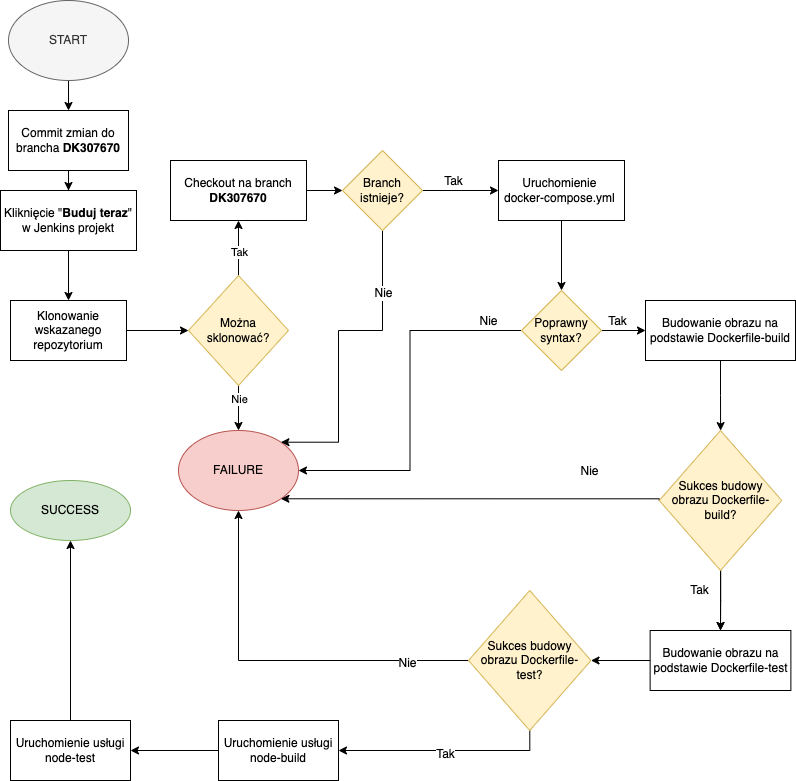

The diagram above was exported from draw.io. Its source (the exported page's mxGraphModel, read from the mxfile embedded in the PNG):
<mxGraphModel dx="1731" dy="984" grid="1" gridSize="10" guides="1" tooltips="1" connect="1" arrows="1" fold="1" page="1" pageScale="1" pageWidth="827" pageHeight="1169" math="0" shadow="0">
  <root>
    <mxCell id="0" />
    <mxCell id="1" parent="0" />
    <mxCell id="rufCV6nQWskryWytRez3-52" value="" style="edgeStyle=orthogonalEdgeStyle;rounded=0;orthogonalLoop=1;jettySize=auto;html=1;fontSize=12;" edge="1" parent="1" source="rufCV6nQWskryWytRez3-3" target="rufCV6nQWskryWytRez3-49">
      <mxGeometry relative="1" as="geometry" />
    </mxCell>
    <mxCell id="rufCV6nQWskryWytRez3-3" value="START" style="ellipse;whiteSpace=wrap;html=1;strokeColor=#666666;strokeWidth=1;fillColor=#f5f5f5;fontColor=#333333;" vertex="1" parent="1">
      <mxGeometry x="40" y="10" width="120" height="80" as="geometry" />
    </mxCell>
    <mxCell id="rufCV6nQWskryWytRez3-10" value="" style="edgeStyle=orthogonalEdgeStyle;rounded=0;orthogonalLoop=1;jettySize=auto;html=1;" edge="1" parent="1" source="rufCV6nQWskryWytRez3-5" target="rufCV6nQWskryWytRez3-9">
      <mxGeometry relative="1" as="geometry" />
    </mxCell>
    <mxCell id="rufCV6nQWskryWytRez3-5" value="Kliknięcie &quot;&lt;b&gt;Buduj teraz&lt;/b&gt;&quot; w Jenkins projekt" style="rounded=0;whiteSpace=wrap;html=1;strokeColor=#000000;strokeWidth=1;fillColor=default;gradientColor=none;imageWidth=24;" vertex="1" parent="1">
      <mxGeometry x="32" y="200" width="136" height="60" as="geometry" />
    </mxCell>
    <mxCell id="rufCV6nQWskryWytRez3-33" value="" style="edgeStyle=orthogonalEdgeStyle;rounded=0;orthogonalLoop=1;jettySize=auto;html=1;fontSize=12;" edge="1" parent="1" source="rufCV6nQWskryWytRez3-6" target="rufCV6nQWskryWytRez3-32">
      <mxGeometry relative="1" as="geometry" />
    </mxCell>
    <mxCell id="rufCV6nQWskryWytRez3-6" value="Checkout na branch &lt;b&gt;DK307670&lt;/b&gt;" style="rounded=0;whiteSpace=wrap;html=1;strokeColor=#000000;strokeWidth=1;fillColor=default;gradientColor=none;" vertex="1" parent="1">
      <mxGeometry x="202" y="170" width="136" height="60" as="geometry" />
    </mxCell>
    <mxCell id="rufCV6nQWskryWytRez3-23" value="" style="edgeStyle=orthogonalEdgeStyle;rounded=0;orthogonalLoop=1;jettySize=auto;html=1;" edge="1" parent="1" source="rufCV6nQWskryWytRez3-9" target="rufCV6nQWskryWytRez3-22">
      <mxGeometry relative="1" as="geometry" />
    </mxCell>
    <mxCell id="rufCV6nQWskryWytRez3-9" value="Klonowanie wskazanego repozytorium" style="whiteSpace=wrap;html=1;strokeColor=#000000;rounded=0;strokeWidth=1;gradientColor=none;" vertex="1" parent="1">
      <mxGeometry x="42" y="310" width="116" height="60" as="geometry" />
    </mxCell>
    <mxCell id="rufCV6nQWskryWytRez3-42" value="" style="edgeStyle=orthogonalEdgeStyle;rounded=0;orthogonalLoop=1;jettySize=auto;html=1;fontSize=12;" edge="1" parent="1" source="rufCV6nQWskryWytRez3-12" target="rufCV6nQWskryWytRez3-41">
      <mxGeometry relative="1" as="geometry" />
    </mxCell>
    <mxCell id="rufCV6nQWskryWytRez3-12" value="Uruchomienie &lt;br&gt;docker-compose.yml&amp;nbsp;" style="whiteSpace=wrap;html=1;strokeColor=#000000;rounded=0;strokeWidth=1;gradientColor=none;" vertex="1" parent="1">
      <mxGeometry x="530" y="170" width="126" height="60" as="geometry" />
    </mxCell>
    <mxCell id="rufCV6nQWskryWytRez3-56" value="" style="edgeStyle=orthogonalEdgeStyle;rounded=0;orthogonalLoop=1;jettySize=auto;html=1;fontSize=12;" edge="1" parent="1" source="rufCV6nQWskryWytRez3-14" target="rufCV6nQWskryWytRez3-55">
      <mxGeometry relative="1" as="geometry" />
    </mxCell>
    <mxCell id="rufCV6nQWskryWytRez3-14" value="Budowanie obrazu na podstawie Dockerfile-build" style="whiteSpace=wrap;html=1;strokeColor=#000000;rounded=0;strokeWidth=1;gradientColor=none;" vertex="1" parent="1">
      <mxGeometry x="677" y="310" width="150" height="60" as="geometry" />
    </mxCell>
    <mxCell id="rufCV6nQWskryWytRez3-65" value="" style="edgeStyle=orthogonalEdgeStyle;rounded=0;orthogonalLoop=1;jettySize=auto;html=1;fontSize=12;" edge="1" parent="1" source="rufCV6nQWskryWytRez3-16" target="rufCV6nQWskryWytRez3-64">
      <mxGeometry relative="1" as="geometry" />
    </mxCell>
    <mxCell id="rufCV6nQWskryWytRez3-16" value="Budowanie obrazu na podstawie Dockerfile-test" style="whiteSpace=wrap;html=1;strokeColor=#000000;rounded=0;strokeWidth=1;gradientColor=none;" vertex="1" parent="1">
      <mxGeometry x="681.63" y="640" width="140.75" height="60" as="geometry" />
    </mxCell>
    <mxCell id="rufCV6nQWskryWytRez3-69" value="" style="edgeStyle=orthogonalEdgeStyle;rounded=0;orthogonalLoop=1;jettySize=auto;html=1;fontSize=12;" edge="1" parent="1" source="rufCV6nQWskryWytRez3-18" target="rufCV6nQWskryWytRez3-20">
      <mxGeometry relative="1" as="geometry" />
    </mxCell>
    <mxCell id="rufCV6nQWskryWytRez3-18" value="Uruchomienie usługi node-build" style="whiteSpace=wrap;html=1;strokeColor=#000000;rounded=0;strokeWidth=1;gradientColor=none;" vertex="1" parent="1">
      <mxGeometry x="250" y="730" width="120" height="60" as="geometry" />
    </mxCell>
    <mxCell id="rufCV6nQWskryWytRez3-72" value="" style="edgeStyle=orthogonalEdgeStyle;rounded=0;orthogonalLoop=1;jettySize=auto;html=1;fontSize=12;" edge="1" parent="1" source="rufCV6nQWskryWytRez3-20" target="rufCV6nQWskryWytRez3-71">
      <mxGeometry relative="1" as="geometry" />
    </mxCell>
    <mxCell id="rufCV6nQWskryWytRez3-20" value="Uruchomienie usługi node-test" style="whiteSpace=wrap;html=1;strokeColor=#000000;rounded=0;strokeWidth=1;gradientColor=none;" vertex="1" parent="1">
      <mxGeometry x="42" y="730" width="120" height="60" as="geometry" />
    </mxCell>
    <mxCell id="rufCV6nQWskryWytRez3-25" value="" style="edgeStyle=orthogonalEdgeStyle;rounded=0;orthogonalLoop=1;jettySize=auto;html=1;" edge="1" parent="1" source="rufCV6nQWskryWytRez3-22" target="rufCV6nQWskryWytRez3-6">
      <mxGeometry relative="1" as="geometry" />
    </mxCell>
    <mxCell id="rufCV6nQWskryWytRez3-26" value="Tak" style="edgeLabel;html=1;align=center;verticalAlign=middle;resizable=0;points=[];" vertex="1" connectable="0" parent="rufCV6nQWskryWytRez3-25">
      <mxGeometry x="-0.12" relative="1" as="geometry">
        <mxPoint as="offset" />
      </mxGeometry>
    </mxCell>
    <mxCell id="rufCV6nQWskryWytRez3-28" value="" style="edgeStyle=orthogonalEdgeStyle;rounded=0;orthogonalLoop=1;jettySize=auto;html=1;entryX=0.5;entryY=0;entryDx=0;entryDy=0;" edge="1" parent="1" source="rufCV6nQWskryWytRez3-22" target="rufCV6nQWskryWytRez3-31">
      <mxGeometry relative="1" as="geometry">
        <mxPoint x="320" y="450" as="targetPoint" />
      </mxGeometry>
    </mxCell>
    <mxCell id="rufCV6nQWskryWytRez3-29" value="Nie&lt;br&gt;" style="edgeLabel;html=1;align=center;verticalAlign=middle;resizable=0;points=[];" vertex="1" connectable="0" parent="rufCV6nQWskryWytRez3-28">
      <mxGeometry x="-0.15" y="2" relative="1" as="geometry">
        <mxPoint x="-2" y="-6" as="offset" />
      </mxGeometry>
    </mxCell>
    <mxCell id="rufCV6nQWskryWytRez3-22" value="Można sklonować?" style="rhombus;whiteSpace=wrap;html=1;strokeColor=#d6b656;rounded=0;strokeWidth=1;fillColor=#fff2cc;" vertex="1" parent="1">
      <mxGeometry x="220" y="285" width="100" height="110" as="geometry" />
    </mxCell>
    <mxCell id="rufCV6nQWskryWytRez3-31" value="FAILURE" style="ellipse;whiteSpace=wrap;html=1;labelBackgroundColor=none;labelBorderColor=none;fontSize=12;strokeColor=#b85450;strokeWidth=1;fillColor=#f8cecc;" vertex="1" parent="1">
      <mxGeometry x="210" y="440" width="120" height="80" as="geometry" />
    </mxCell>
    <mxCell id="rufCV6nQWskryWytRez3-35" value="" style="edgeStyle=orthogonalEdgeStyle;rounded=0;orthogonalLoop=1;jettySize=auto;html=1;fontSize=12;" edge="1" parent="1" source="rufCV6nQWskryWytRez3-32" target="rufCV6nQWskryWytRez3-12">
      <mxGeometry relative="1" as="geometry" />
    </mxCell>
    <mxCell id="rufCV6nQWskryWytRez3-36" value="Tak&lt;br&gt;" style="edgeLabel;html=1;align=center;verticalAlign=middle;resizable=0;points=[];fontSize=12;" vertex="1" connectable="0" parent="rufCV6nQWskryWytRez3-35">
      <mxGeometry x="-0.2143" y="-1" relative="1" as="geometry">
        <mxPoint y="-11" as="offset" />
      </mxGeometry>
    </mxCell>
    <mxCell id="rufCV6nQWskryWytRez3-38" style="edgeStyle=orthogonalEdgeStyle;rounded=0;orthogonalLoop=1;jettySize=auto;html=1;exitX=0.5;exitY=1;exitDx=0;exitDy=0;entryX=1;entryY=0;entryDx=0;entryDy=0;fontSize=12;" edge="1" parent="1" source="rufCV6nQWskryWytRez3-32" target="rufCV6nQWskryWytRez3-31">
      <mxGeometry relative="1" as="geometry">
        <Array as="points">
          <mxPoint x="414" y="340" />
          <mxPoint x="370" y="340" />
          <mxPoint x="370" y="452" />
        </Array>
      </mxGeometry>
    </mxCell>
    <mxCell id="rufCV6nQWskryWytRez3-39" value="Nie" style="edgeLabel;html=1;align=center;verticalAlign=middle;resizable=0;points=[];fontSize=12;" vertex="1" connectable="0" parent="rufCV6nQWskryWytRez3-38">
      <mxGeometry x="-0.601" relative="1" as="geometry">
        <mxPoint as="offset" />
      </mxGeometry>
    </mxCell>
    <mxCell id="rufCV6nQWskryWytRez3-32" value="Branch istnieje?" style="rhombus;whiteSpace=wrap;html=1;strokeColor=#d6b656;rounded=0;strokeWidth=1;fillColor=#fff2cc;" vertex="1" parent="1">
      <mxGeometry x="374" y="160" width="80" height="80" as="geometry" />
    </mxCell>
    <mxCell id="rufCV6nQWskryWytRez3-43" style="edgeStyle=orthogonalEdgeStyle;rounded=0;orthogonalLoop=1;jettySize=auto;html=1;entryX=1;entryY=0.5;entryDx=0;entryDy=0;fontSize=12;" edge="1" parent="1" source="rufCV6nQWskryWytRez3-41" target="rufCV6nQWskryWytRez3-31">
      <mxGeometry relative="1" as="geometry" />
    </mxCell>
    <mxCell id="rufCV6nQWskryWytRez3-44" value="Nie" style="edgeLabel;html=1;align=center;verticalAlign=middle;resizable=0;points=[];fontSize=12;" vertex="1" connectable="0" parent="rufCV6nQWskryWytRez3-43">
      <mxGeometry x="-0.8131" relative="1" as="geometry">
        <mxPoint y="-10" as="offset" />
      </mxGeometry>
    </mxCell>
    <mxCell id="rufCV6nQWskryWytRez3-53" value="" style="edgeStyle=orthogonalEdgeStyle;rounded=0;orthogonalLoop=1;jettySize=auto;html=1;fontSize=12;" edge="1" parent="1" source="rufCV6nQWskryWytRez3-41" target="rufCV6nQWskryWytRez3-14">
      <mxGeometry relative="1" as="geometry" />
    </mxCell>
    <mxCell id="rufCV6nQWskryWytRez3-54" value="Tak" style="edgeLabel;html=1;align=center;verticalAlign=middle;resizable=0;points=[];fontSize=12;" vertex="1" connectable="0" parent="rufCV6nQWskryWytRez3-53">
      <mxGeometry x="-0.2982" y="1" relative="1" as="geometry">
        <mxPoint y="-9" as="offset" />
      </mxGeometry>
    </mxCell>
    <mxCell id="rufCV6nQWskryWytRez3-41" value="Poprawny syntax?" style="rhombus;whiteSpace=wrap;html=1;strokeColor=#d6b656;rounded=0;strokeWidth=1;fillColor=#fff2cc;" vertex="1" parent="1">
      <mxGeometry x="553" y="300" width="80" height="80" as="geometry" />
    </mxCell>
    <mxCell id="rufCV6nQWskryWytRez3-51" value="" style="edgeStyle=orthogonalEdgeStyle;rounded=0;orthogonalLoop=1;jettySize=auto;html=1;fontSize=12;" edge="1" parent="1" source="rufCV6nQWskryWytRez3-49" target="rufCV6nQWskryWytRez3-5">
      <mxGeometry relative="1" as="geometry" />
    </mxCell>
    <mxCell id="rufCV6nQWskryWytRez3-49" value="Commit zmian do brancha &lt;b&gt;DK307670&lt;/b&gt;" style="rounded=0;whiteSpace=wrap;html=1;labelBackgroundColor=none;labelBorderColor=none;fontSize=12;strokeColor=#000000;strokeWidth=1;fillColor=default;gradientColor=none;" vertex="1" parent="1">
      <mxGeometry x="40" y="120" width="120" height="60" as="geometry" />
    </mxCell>
    <mxCell id="rufCV6nQWskryWytRez3-57" value="" style="edgeStyle=orthogonalEdgeStyle;rounded=0;orthogonalLoop=1;jettySize=auto;html=1;fontSize=12;" edge="1" parent="1" source="rufCV6nQWskryWytRez3-55" target="rufCV6nQWskryWytRez3-16">
      <mxGeometry relative="1" as="geometry" />
    </mxCell>
    <mxCell id="rufCV6nQWskryWytRez3-58" value="Tak" style="edgeLabel;html=1;align=center;verticalAlign=middle;resizable=0;points=[];fontSize=12;" vertex="1" connectable="0" parent="rufCV6nQWskryWytRez3-57">
      <mxGeometry x="-0.3217" y="1" relative="1" as="geometry">
        <mxPoint x="-23" as="offset" />
      </mxGeometry>
    </mxCell>
    <mxCell id="rufCV6nQWskryWytRez3-59" style="edgeStyle=orthogonalEdgeStyle;rounded=0;orthogonalLoop=1;jettySize=auto;html=1;fontSize=12;entryX=1;entryY=1;entryDx=0;entryDy=0;exitX=0;exitY=0.5;exitDx=0;exitDy=0;" edge="1" parent="1" source="rufCV6nQWskryWytRez3-55" target="rufCV6nQWskryWytRez3-31">
      <mxGeometry relative="1" as="geometry">
        <mxPoint x="440" y="540" as="targetPoint" />
        <Array as="points">
          <mxPoint x="691" y="508" />
        </Array>
      </mxGeometry>
    </mxCell>
    <mxCell id="rufCV6nQWskryWytRez3-60" value="Nie" style="edgeLabel;html=1;align=center;verticalAlign=middle;resizable=0;points=[];fontSize=12;" vertex="1" connectable="0" parent="rufCV6nQWskryWytRez3-59">
      <mxGeometry x="-0.8827" y="3" relative="1" as="geometry">
        <mxPoint x="-50" y="-31" as="offset" />
      </mxGeometry>
    </mxCell>
    <mxCell id="rufCV6nQWskryWytRez3-63" value="" style="edgeStyle=orthogonalEdgeStyle;rounded=0;orthogonalLoop=1;jettySize=auto;html=1;fontSize=12;" edge="1" parent="1" source="rufCV6nQWskryWytRez3-55" target="rufCV6nQWskryWytRez3-16">
      <mxGeometry relative="1" as="geometry" />
    </mxCell>
    <mxCell id="rufCV6nQWskryWytRez3-55" value="Sukces budowy obrazu Dockerfile-build?" style="rhombus;whiteSpace=wrap;html=1;strokeColor=#d6b656;rounded=0;strokeWidth=1;fillColor=#fff2cc;" vertex="1" parent="1">
      <mxGeometry x="690.75" y="440" width="122.5" height="140" as="geometry" />
    </mxCell>
    <mxCell id="rufCV6nQWskryWytRez3-66" style="edgeStyle=orthogonalEdgeStyle;rounded=0;orthogonalLoop=1;jettySize=auto;html=1;entryX=0.5;entryY=1;entryDx=0;entryDy=0;fontSize=12;" edge="1" parent="1" source="rufCV6nQWskryWytRez3-64" target="rufCV6nQWskryWytRez3-31">
      <mxGeometry relative="1" as="geometry" />
    </mxCell>
    <mxCell id="rufCV6nQWskryWytRez3-67" value="Nie" style="edgeLabel;html=1;align=center;verticalAlign=middle;resizable=0;points=[];fontSize=12;" vertex="1" connectable="0" parent="rufCV6nQWskryWytRez3-66">
      <mxGeometry x="-0.6752" y="2" relative="1" as="geometry">
        <mxPoint as="offset" />
      </mxGeometry>
    </mxCell>
    <mxCell id="rufCV6nQWskryWytRez3-68" value="" style="edgeStyle=orthogonalEdgeStyle;rounded=0;orthogonalLoop=1;jettySize=auto;html=1;fontSize=12;" edge="1" parent="1" source="rufCV6nQWskryWytRez3-64" target="rufCV6nQWskryWytRez3-18">
      <mxGeometry relative="1" as="geometry">
        <Array as="points">
          <mxPoint x="561" y="760" />
        </Array>
      </mxGeometry>
    </mxCell>
    <mxCell id="rufCV6nQWskryWytRez3-70" value="Tak" style="edgeLabel;html=1;align=center;verticalAlign=middle;resizable=0;points=[];fontSize=12;" vertex="1" connectable="0" parent="rufCV6nQWskryWytRez3-68">
      <mxGeometry x="-0.0087" y="3" relative="1" as="geometry">
        <mxPoint as="offset" />
      </mxGeometry>
    </mxCell>
    <mxCell id="rufCV6nQWskryWytRez3-64" value="Sukces budowy obrazu Dockerfile-test?" style="rhombus;whiteSpace=wrap;html=1;strokeColor=#d6b656;rounded=0;strokeWidth=1;fillColor=#fff2cc;" vertex="1" parent="1">
      <mxGeometry x="500" y="600" width="122.5" height="140" as="geometry" />
    </mxCell>
    <mxCell id="rufCV6nQWskryWytRez3-71" value="SUCCESS" style="ellipse;whiteSpace=wrap;html=1;strokeColor=#82b366;rounded=0;strokeWidth=1;fillColor=#d5e8d4;" vertex="1" parent="1">
      <mxGeometry x="42" y="490" width="120" height="60" as="geometry" />
    </mxCell>
  </root>
</mxGraphModel>